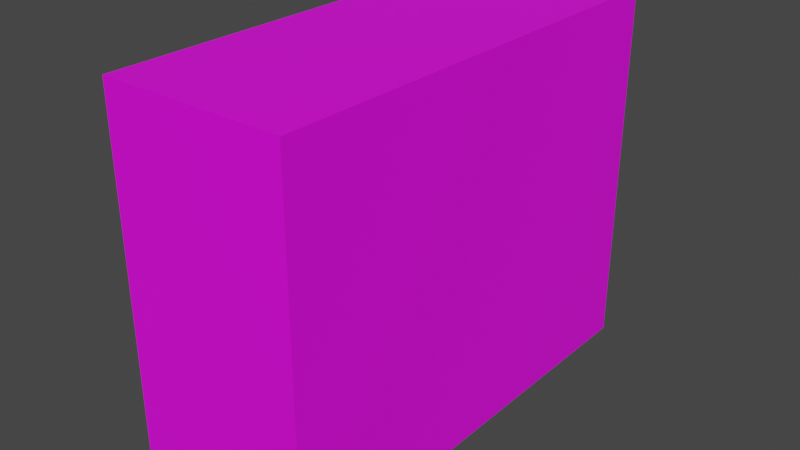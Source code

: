 # Source: AirCon02.blend  (saved by Blender 3.6.11; exported with 4.5.12 LTS)
import bpy
from mathutils import Matrix  # noqa: F401  (used for matrix-valued properties, if any)

bpy.ops.wm.read_factory_settings(use_empty=True)
scene = bpy.context.scene
scene.name = 'Scene'

# ---- collections
col_collection = bpy.data.collections.new('Collection'); scene.collection.children.link(col_collection)

# ---- images (referenced by path relative to the original .blend; pixels are not part of the script)
import os
ASSET_DIR = os.environ.get("B2B_ASSET_DIR", "")  # directory of the original .blend (textures are referenced by path, not embedded)
HERE = os.path.dirname(os.path.abspath(__file__))  # packed textures are extracted next to this script under _unpacked/

def load_image(name, relpath, width, height, colorspace="sRGB"):
    """Load a texture the original file referenced (path relative to the .blend, or extracted next to this script)."""
    p = next((c for c in (os.path.join(HERE, relpath), os.path.join(ASSET_DIR, relpath)) if relpath and os.path.exists(c)), "")
    if p:
        img = bpy.data.images.load(p, check_existing=True)
        img.name = name
    else:  # same state as the original file: an image datablock whose file is absent (Cycles renders it pink)
        img = bpy.data.images.new(name, width, height)
        img.source = "FILE"
        img.filepath = "//" + (relpath or name)
    img.colorspace_settings.name = colorspace
    return img
img_aircon02_a_png_001 = load_image('Aircon02_a.png.001', 'Aircon02_a.png', 1024, 1024, 'sRGB')

# ---- materials (node trees are filled in below, after node groups)
mat_material = bpy.data.materials.new('Material')
mat_material.alpha_threshold = 0.0
mat_material.use_transparent_shadow = False
mat_material.roughness = 0.5
mat_material.line_color = (0.0, 0.0, 0.0, 1.0)

# ---- material node trees
mat_material.use_nodes = True; mat_material.node_tree.nodes.clear()
_N = mat_material.node_tree.nodes; _L = mat_material.node_tree.links
n0 = _N.new('ShaderNodeOutputMaterial'); n0.name = 'Material Output'; n0.location = (300, 300)
n1 = _N.new('ShaderNodeBsdfPrincipled'); n1.name = 'Principled BSDF'; n1.location = (10, 300)
n1.distribution = 'GGX'
n1.subsurface_method = 'RANDOM_WALK_SKIN'
n1.inputs[3].default_value = 1.45
n1.inputs[27].default_value = (0.0, 0.0, 0.0, 1.0)
n1.inputs[28].default_value = 1.0
n2 = _N.new('ShaderNodeTexImage'); n2.name = 'Image Texture'; n2.location = (-280, 280)
n2.image = img_aircon02_a_png_001
n2.interpolation = 'Closest'
_L.new(n1.outputs[0], n0.inputs[0])
_L.new(n2.outputs[0], n1.inputs[0])
n0.is_active_output = True

# ---- world
world_world = bpy.data.worlds.new('World'); scene.world = world_world
world_world.use_nodes = True; world_world.node_tree.nodes.clear()
_N = world_world.node_tree.nodes; _L = world_world.node_tree.links
n0 = _N.new('ShaderNodeOutputWorld'); n0.name = 'World Output'; n0.location = (300, 300)
n1 = _N.new('ShaderNodeBackground'); n1.name = 'Background'; n1.location = (10, 300)
n1.inputs[0].default_value = (0.05088, 0.05088, 0.05088, 1.0)
_L.new(n1.outputs[0], n0.inputs[0])
n0.is_active_output = True
world_world.color = (0.05088, 0.05088, 0.05088)
world_world.use_sun_shadow = False
world_world.sun_shadow_jitter_overblur = 0.0

# ---- meshes
me_cube = bpy.data.meshes.new('Cube')
me_cube.from_pydata([(0.25, 0.625, 1.0), (0.25, 0.625, 0.0), (0.25, -0.625, 1.0), (0.25, -0.625, 0.0), (-0.25, 0.625, 1.0), (-0.25, 0.625, 0.0), (-0.25, -0.625, 1.0), (-0.25, -0.625, 0.0)], [], [(0, 4, 6, 2), (3, 2, 6, 7), (7, 6, 4, 5), (5, 1, 3, 7), (1, 0, 2, 3), (5, 4, 0, 1)])
_uv = me_cube.uv_layers.new(name='UVMap')
_uv.uv.foreach_set('vector', [1.0, 1.0, 0.7857, 1.0, 0.7857, 0.5, 1.0, 0.5, 0.7857, 0.5, 0.7857, 1.0, 0.5714, 1.0, 0.5714, 0.5, 0.0, 0.0, 0.0, 0.5, 0.5714, 0.5, 0.5714, 0.0, 1.0, 1.0, 0.7857, 1.0, 0.7857, 0.5, 1.0, 0.5, 0.5714, 0.5, 0.5714, 1.0, 0.0, 1.0, 0.0, 0.5, 0.7857, 0.0, 0.7857, 0.5, 0.5714, 0.5, 0.5714, 0.0])
me_cube.materials.append(mat_material)
me_cube.use_mirror_vertex_groups = False
me_cube.update()

# ---- objects
ob_cube = bpy.data.objects.new('Cube', me_cube)

# ---- transforms, parenting, visibility, modifiers, constraints
ob_cube.location = (0.0, 0.0, 0.0)
ob_cube.lock_rotations_4d = False
ob_cube.empty_display_type = 'ARROWS'
ob_cube.lineart.crease_threshold = 0.0

# ---- collection membership
col_collection.objects.link(ob_cube)

# ---- scene / render settings (as saved in the file)
scene.frame_start = 1; scene.frame_end = 250; scene.frame_set(1)
scene.render.engine = 'BLENDER_EEVEE_NEXT'
scene.cycles.sampling_pattern = 'TABULATED_SOBOL'
scene.view_settings.view_transform = 'Filmic'
bpy.context.view_layer.update()

# ---- added for rendering (the .blend has no active camera and no usable light): camera, sun
cam_auto = bpy.data.cameras.new('AutoCamera')
cam_auto.lens = 50.0
cam_auto.sensor_width = 36.0
cam_auto.clip_end = 1000.0
ob_auto_camera = bpy.data.objects.new('AutoCamera', cam_auto)
scene.collection.objects.link(ob_auto_camera)
ob_auto_camera.location = (1.55165, -1.86198, 1.74132)
ob_auto_camera.rotation_euler = (1.09748, -7.21219e-08, 0.694738)
scene.camera = ob_auto_camera
light_auto_sun = bpy.data.lights.new('AutoSun', 'SUN')
light_auto_sun.energy = 3.0
light_auto_sun.angle = 0.0523599
ob_auto_sun = bpy.data.objects.new('AutoSun', light_auto_sun)
scene.collection.objects.link(ob_auto_sun)
ob_auto_sun.rotation_euler = (0.872665, 0.174533, 0.523599)
bpy.context.view_layer.update()
